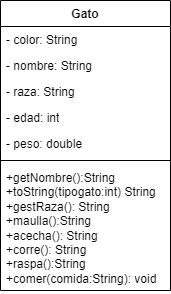

The diagram above was exported from draw.io. Its source (the exported page's mxGraphModel, read from the mxfile embedded in the PNG):
<mxGraphModel dx="794" dy="644" grid="1" gridSize="10" guides="1" tooltips="1" connect="1" arrows="1" fold="1" page="1" pageScale="1" pageWidth="827" pageHeight="1169" math="0" shadow="0">
  <root>
    <mxCell id="0" />
    <mxCell id="1" parent="0" />
    <mxCell id="d-J_0gGi5n3e2nloCzZn-1" value="Gato" style="swimlane;fontStyle=1;align=center;verticalAlign=top;childLayout=stackLayout;horizontal=1;startSize=26;horizontalStack=0;resizeParent=1;resizeParentMax=0;resizeLast=0;collapsible=1;marginBottom=0;whiteSpace=wrap;html=1;" vertex="1" parent="1">
      <mxGeometry x="210" y="60" width="170" height="290" as="geometry" />
    </mxCell>
    <mxCell id="d-J_0gGi5n3e2nloCzZn-2" value="- color: String&lt;br&gt;" style="text;strokeColor=none;fillColor=none;align=left;verticalAlign=top;spacingLeft=4;spacingRight=4;overflow=hidden;rotatable=0;points=[[0,0.5],[1,0.5]];portConstraint=eastwest;whiteSpace=wrap;html=1;" vertex="1" parent="d-J_0gGi5n3e2nloCzZn-1">
      <mxGeometry y="26" width="170" height="26" as="geometry" />
    </mxCell>
    <mxCell id="d-J_0gGi5n3e2nloCzZn-8" value="- nombre: String" style="text;strokeColor=none;fillColor=none;align=left;verticalAlign=top;spacingLeft=4;spacingRight=4;overflow=hidden;rotatable=0;points=[[0,0.5],[1,0.5]];portConstraint=eastwest;whiteSpace=wrap;html=1;" vertex="1" parent="d-J_0gGi5n3e2nloCzZn-1">
      <mxGeometry y="52" width="170" height="26" as="geometry" />
    </mxCell>
    <mxCell id="d-J_0gGi5n3e2nloCzZn-7" value="- raza: String" style="text;strokeColor=none;fillColor=none;align=left;verticalAlign=top;spacingLeft=4;spacingRight=4;overflow=hidden;rotatable=0;points=[[0,0.5],[1,0.5]];portConstraint=eastwest;whiteSpace=wrap;html=1;" vertex="1" parent="d-J_0gGi5n3e2nloCzZn-1">
      <mxGeometry y="78" width="170" height="26" as="geometry" />
    </mxCell>
    <mxCell id="d-J_0gGi5n3e2nloCzZn-6" value="- edad: int&lt;br&gt;" style="text;strokeColor=none;fillColor=none;align=left;verticalAlign=top;spacingLeft=4;spacingRight=4;overflow=hidden;rotatable=0;points=[[0,0.5],[1,0.5]];portConstraint=eastwest;whiteSpace=wrap;html=1;" vertex="1" parent="d-J_0gGi5n3e2nloCzZn-1">
      <mxGeometry y="104" width="170" height="26" as="geometry" />
    </mxCell>
    <mxCell id="d-J_0gGi5n3e2nloCzZn-5" value="- peso: double" style="text;strokeColor=none;fillColor=none;align=left;verticalAlign=top;spacingLeft=4;spacingRight=4;overflow=hidden;rotatable=0;points=[[0,0.5],[1,0.5]];portConstraint=eastwest;whiteSpace=wrap;html=1;" vertex="1" parent="d-J_0gGi5n3e2nloCzZn-1">
      <mxGeometry y="130" width="170" height="26" as="geometry" />
    </mxCell>
    <mxCell id="d-J_0gGi5n3e2nloCzZn-3" value="" style="line;strokeWidth=1;fillColor=none;align=left;verticalAlign=middle;spacingTop=-1;spacingLeft=3;spacingRight=3;rotatable=0;labelPosition=right;points=[];portConstraint=eastwest;strokeColor=inherit;" vertex="1" parent="d-J_0gGi5n3e2nloCzZn-1">
      <mxGeometry y="156" width="170" height="8" as="geometry" />
    </mxCell>
    <mxCell id="d-J_0gGi5n3e2nloCzZn-4" value="+getNombre():String&lt;br&gt;+toString(tipogato:int) String&lt;br&gt;+gestRaza(): String&lt;br&gt;+maulla():String&lt;br&gt;+acecha(): String&lt;br&gt;+corre(): String&lt;br&gt;+raspa():String&lt;br&gt;+comer(comida:String): void" style="text;strokeColor=none;fillColor=none;align=left;verticalAlign=top;spacingLeft=4;spacingRight=4;overflow=hidden;rotatable=0;points=[[0,0.5],[1,0.5]];portConstraint=eastwest;whiteSpace=wrap;html=1;" vertex="1" parent="d-J_0gGi5n3e2nloCzZn-1">
      <mxGeometry y="164" width="170" height="126" as="geometry" />
    </mxCell>
  </root>
</mxGraphModel>